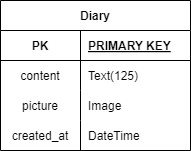

The diagram above was exported from draw.io. Its source (the exported page's mxGraphModel, read from the mxfile embedded in the PNG):
<mxGraphModel dx="1434" dy="786" grid="1" gridSize="10" guides="1" tooltips="1" connect="1" arrows="1" fold="1" page="1" pageScale="1" pageWidth="827" pageHeight="1169" math="0" shadow="0">
  <root>
    <mxCell id="0" />
    <mxCell id="1" parent="0" />
    <mxCell id="oI28EPUnU3m0nHcmZrLJ-1" value="Diary" style="shape=table;startSize=30;container=1;collapsible=1;childLayout=tableLayout;fixedRows=1;rowLines=0;fontStyle=1;align=center;resizeLast=1;" parent="1" vertex="1">
      <mxGeometry x="250" y="110" width="190" height="150" as="geometry">
        <mxRectangle x="310" y="150" width="80" height="30" as="alternateBounds" />
      </mxGeometry>
    </mxCell>
    <mxCell id="oI28EPUnU3m0nHcmZrLJ-2" value="" style="shape=partialRectangle;collapsible=0;dropTarget=0;pointerEvents=0;fillColor=none;points=[[0,0.5],[1,0.5]];portConstraint=eastwest;top=0;left=0;right=0;bottom=1;" parent="oI28EPUnU3m0nHcmZrLJ-1" vertex="1">
      <mxGeometry y="30" width="190" height="30" as="geometry" />
    </mxCell>
    <mxCell id="oI28EPUnU3m0nHcmZrLJ-3" value="PK" style="shape=partialRectangle;overflow=hidden;connectable=0;fillColor=none;top=0;left=0;bottom=0;right=0;fontStyle=1;" parent="oI28EPUnU3m0nHcmZrLJ-2" vertex="1">
      <mxGeometry width="80" height="30" as="geometry">
        <mxRectangle width="80" height="30" as="alternateBounds" />
      </mxGeometry>
    </mxCell>
    <mxCell id="oI28EPUnU3m0nHcmZrLJ-4" value="PRIMARY KEY" style="shape=partialRectangle;overflow=hidden;connectable=0;fillColor=none;top=0;left=0;bottom=0;right=0;align=left;spacingLeft=6;fontStyle=5;" parent="oI28EPUnU3m0nHcmZrLJ-2" vertex="1">
      <mxGeometry x="80" width="110" height="30" as="geometry">
        <mxRectangle width="110" height="30" as="alternateBounds" />
      </mxGeometry>
    </mxCell>
    <mxCell id="oI28EPUnU3m0nHcmZrLJ-8" value="" style="shape=partialRectangle;collapsible=0;dropTarget=0;pointerEvents=0;fillColor=none;points=[[0,0.5],[1,0.5]];portConstraint=eastwest;top=0;left=0;right=0;bottom=0;" parent="oI28EPUnU3m0nHcmZrLJ-1" vertex="1">
      <mxGeometry y="60" width="190" height="30" as="geometry" />
    </mxCell>
    <mxCell id="oI28EPUnU3m0nHcmZrLJ-9" value="content" style="shape=partialRectangle;overflow=hidden;connectable=0;fillColor=none;top=0;left=0;bottom=0;right=0;" parent="oI28EPUnU3m0nHcmZrLJ-8" vertex="1">
      <mxGeometry width="80" height="30" as="geometry">
        <mxRectangle width="80" height="30" as="alternateBounds" />
      </mxGeometry>
    </mxCell>
    <mxCell id="oI28EPUnU3m0nHcmZrLJ-10" value="Text(125)" style="shape=partialRectangle;overflow=hidden;connectable=0;fillColor=none;top=0;left=0;bottom=0;right=0;align=left;spacingLeft=6;" parent="oI28EPUnU3m0nHcmZrLJ-8" vertex="1">
      <mxGeometry x="80" width="110" height="30" as="geometry">
        <mxRectangle width="110" height="30" as="alternateBounds" />
      </mxGeometry>
    </mxCell>
    <mxCell id="5O1Ql0XHCZtp6zKqKtZT-4" value="" style="shape=partialRectangle;collapsible=0;dropTarget=0;pointerEvents=0;fillColor=none;points=[[0,0.5],[1,0.5]];portConstraint=eastwest;top=0;left=0;right=0;bottom=0;" parent="oI28EPUnU3m0nHcmZrLJ-1" vertex="1">
      <mxGeometry y="90" width="190" height="30" as="geometry" />
    </mxCell>
    <mxCell id="5O1Ql0XHCZtp6zKqKtZT-5" value="picture" style="shape=partialRectangle;overflow=hidden;connectable=0;fillColor=none;top=0;left=0;bottom=0;right=0;" parent="5O1Ql0XHCZtp6zKqKtZT-4" vertex="1">
      <mxGeometry width="80" height="30" as="geometry">
        <mxRectangle width="80" height="30" as="alternateBounds" />
      </mxGeometry>
    </mxCell>
    <mxCell id="5O1Ql0XHCZtp6zKqKtZT-6" value="Image" style="shape=partialRectangle;overflow=hidden;connectable=0;fillColor=none;top=0;left=0;bottom=0;right=0;align=left;spacingLeft=6;" parent="5O1Ql0XHCZtp6zKqKtZT-4" vertex="1">
      <mxGeometry x="80" width="110" height="30" as="geometry">
        <mxRectangle width="110" height="30" as="alternateBounds" />
      </mxGeometry>
    </mxCell>
    <mxCell id="5O1Ql0XHCZtp6zKqKtZT-1" value="" style="shape=partialRectangle;collapsible=0;dropTarget=0;pointerEvents=0;fillColor=none;points=[[0,0.5],[1,0.5]];portConstraint=eastwest;top=0;left=0;right=0;bottom=0;" parent="oI28EPUnU3m0nHcmZrLJ-1" vertex="1">
      <mxGeometry y="120" width="190" height="30" as="geometry" />
    </mxCell>
    <mxCell id="5O1Ql0XHCZtp6zKqKtZT-2" value="created_at" style="shape=partialRectangle;overflow=hidden;connectable=0;fillColor=none;top=0;left=0;bottom=0;right=0;" parent="5O1Ql0XHCZtp6zKqKtZT-1" vertex="1">
      <mxGeometry width="80" height="30" as="geometry">
        <mxRectangle width="80" height="30" as="alternateBounds" />
      </mxGeometry>
    </mxCell>
    <mxCell id="5O1Ql0XHCZtp6zKqKtZT-3" value="DateTime" style="shape=partialRectangle;overflow=hidden;connectable=0;fillColor=none;top=0;left=0;bottom=0;right=0;align=left;spacingLeft=6;" parent="5O1Ql0XHCZtp6zKqKtZT-1" vertex="1">
      <mxGeometry x="80" width="110" height="30" as="geometry">
        <mxRectangle width="110" height="30" as="alternateBounds" />
      </mxGeometry>
    </mxCell>
  </root>
</mxGraphModel>